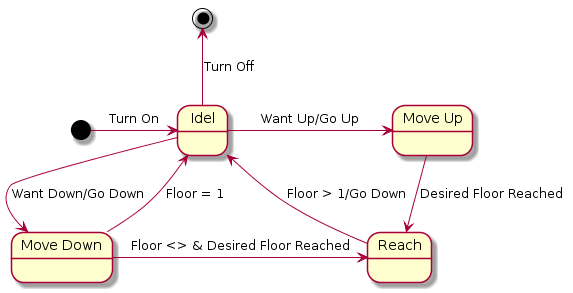

The diagram above was rendered by PlantUML. Its source (embedded in the PNG):
@startuml
state "Move Up" as MoveUp 
state "Move Down" as MoveDown 
[*] -r-> Idel : Turn On
Idel -u-> [*] : Turn Off
Idel -r-> MoveUp : Want Up/Go Up
Idel -d-> MoveDown : Want Down/Go Down
MoveUp -d-> Reach : Desired Floor Reached
Reach --> Idel : Floor > 1/Go Down
MoveDown -r-> Reach : Floor <> & Desired Floor Reached
MoveDown -u-> Idel : Floor = 1
@enduml